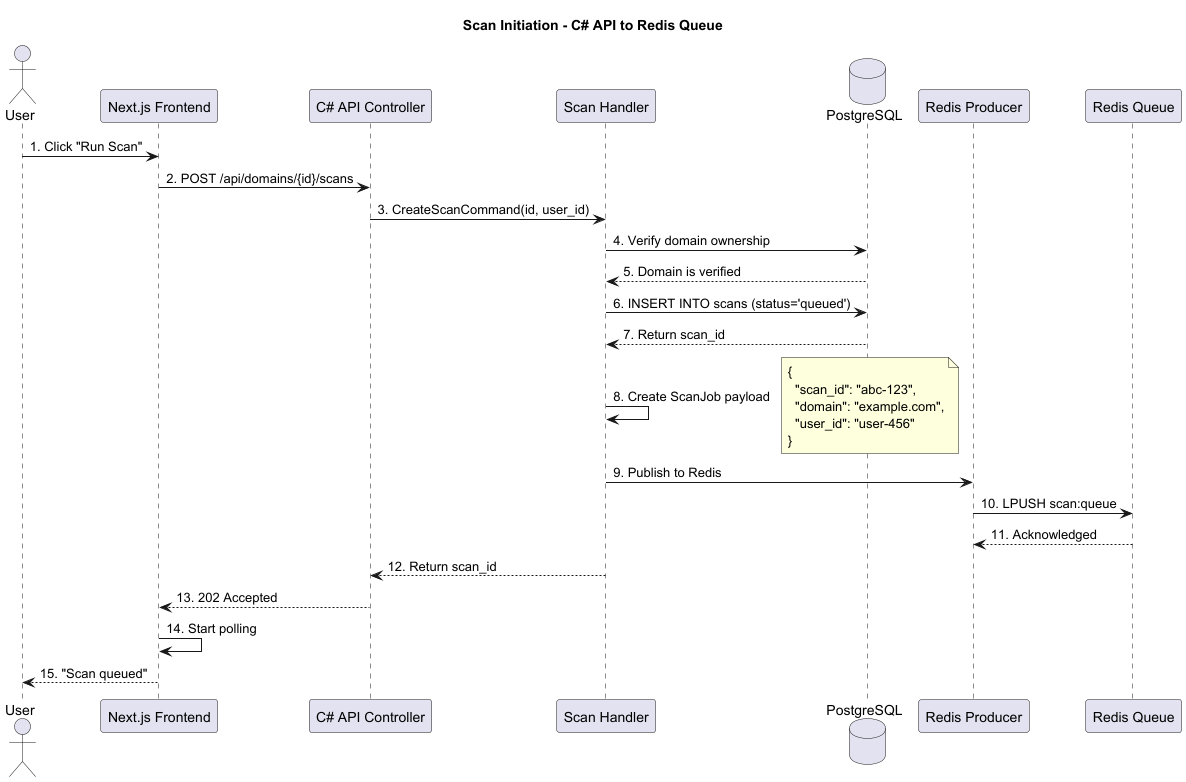

The diagram above was rendered by PlantUML. Its source (embedded in the PNG):
@startuml
title Scan Initiation - C# API to Redis Queue

actor User as U
participant "Next.js Frontend" as FE
participant "C# API Controller" as Controller
participant "Scan Handler" as Handler
database "PostgreSQL" as DB
participant "Redis Producer" as Producer
participant "Redis Queue" as Redis

U -> FE: 1. Click "Run Scan"
FE -> Controller: 2. POST /api/domains/{id}/scans
Controller -> Handler: 3. CreateScanCommand(id, user_id)
Handler -> DB: 4. Verify domain ownership
DB --> Handler: 5. Domain is verified

Handler -> DB: 6. INSERT INTO scans (status='queued')
DB --> Handler: 7. Return scan_id

Handler -> Handler: 8. Create ScanJob payload
note right
  {
    "scan_id": "abc-123",
    "domain": "example.com",
    "user_id": "user-456"
  }
end note

Handler -> Producer: 9. Publish to Redis
Producer -> Redis: 10. LPUSH scan:queue
Redis --> Producer: 11. Acknowledged

Handler --> Controller: 12. Return scan_id
Controller --> FE: 13. 202 Accepted
FE -> FE: 14. Start polling
FE --> U: 15. "Scan queued"

@enduml